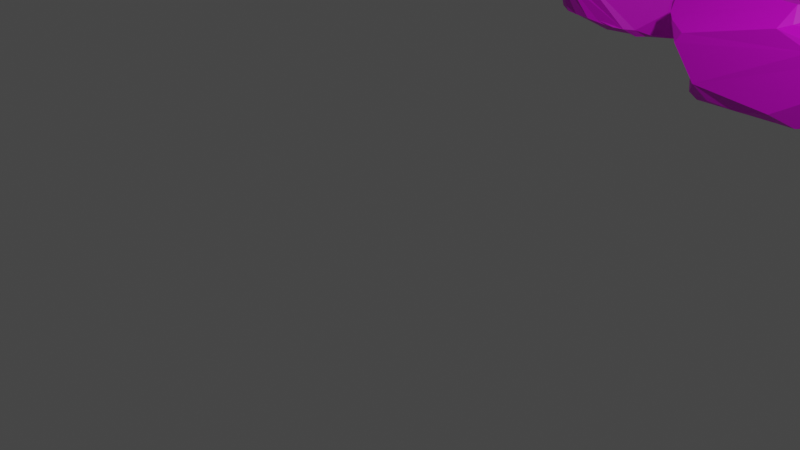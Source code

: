 # Source: stone.blend  (saved by Blender 2.80.75; exported with 4.5.12 LTS)
import bpy
from mathutils import Matrix  # noqa: F401  (used for matrix-valued properties, if any)

bpy.ops.wm.read_factory_settings(use_empty=True)
scene = bpy.context.scene
scene.name = 'Scene'

# ---- collections
col_collection = bpy.data.collections.new('Collection'); scene.collection.children.link(col_collection)

# ---- images (referenced by path relative to the original .blend; pixels are not part of the script)
import os
ASSET_DIR = os.environ.get("B2B_ASSET_DIR", "")  # directory of the original .blend (textures are referenced by path, not embedded)
HERE = os.path.dirname(os.path.abspath(__file__))  # packed textures are extracted next to this script under _unpacked/

def load_image(name, relpath, width, height, colorspace="sRGB"):
    """Load a texture the original file referenced (path relative to the .blend, or extracted next to this script)."""
    p = next((c for c in (os.path.join(HERE, relpath), os.path.join(ASSET_DIR, relpath)) if relpath and os.path.exists(c)), "")
    if p:
        img = bpy.data.images.load(p, check_existing=True)
        img.name = name
    else:  # same state as the original file: an image datablock whose file is absent (Cycles renders it pink)
        img = bpy.data.images.new(name, width, height)
        img.source = "FILE"
        img.filepath = "//" + (relpath or name)
    img.colorspace_settings.name = colorspace
    return img
img_most_textures_png = load_image('most_textures.png', 'most_textures.png', 1024, 1024, 'sRGB')

# ---- materials (node trees are filled in below, after node groups)
mat_material_001 = bpy.data.materials.new('Material.001')
mat_material_001.use_transparent_shadow = False
mat_material_002 = bpy.data.materials.new('Material.002')
mat_material_002.use_transparent_shadow = False
mat_material_003 = bpy.data.materials.new('Material.003')
mat_material_003.use_transparent_shadow = False

# ---- material node trees
mat_material_001.use_nodes = True; mat_material_001.node_tree.nodes.clear()
_N = mat_material_001.node_tree.nodes; _L = mat_material_001.node_tree.links
n0 = _N.new('ShaderNodeOutputMaterial'); n0.name = 'Material Output'; n0.location = (300, 300)
n1 = _N.new('ShaderNodeBsdfPrincipled'); n1.name = 'Principled BSDF'; n1.location = (10, 300)
n1.distribution = 'GGX'
n1.subsurface_method = 'BURLEY'
n1.inputs[3].default_value = 1.45
n1.inputs[27].default_value = (0.0, 0.0, 0.0, 1.0)
n1.inputs[28].default_value = 1.0
n2 = _N.new('ShaderNodeTexImage'); n2.name = 'Image Texture'; n2.location = (-280, 280)
n2.image = img_most_textures_png
_L.new(n1.outputs[0], n0.inputs[0])
_L.new(n2.outputs[0], n1.inputs[0])
n0.is_active_output = True
mat_material_002.use_nodes = True; mat_material_002.node_tree.nodes.clear()
_N = mat_material_002.node_tree.nodes; _L = mat_material_002.node_tree.links
n0 = _N.new('ShaderNodeOutputMaterial'); n0.name = 'Material Output'; n0.location = (300, 300)
n1 = _N.new('ShaderNodeTexImage'); n1.name = 'Image Texture'; n1.location = (-280, 280)
n1.image = img_most_textures_png
n2 = _N.new('ShaderNodeBsdfPrincipled'); n2.name = 'Principled BSDF'; n2.location = (10, 300)
n2.distribution = 'GGX'
n2.subsurface_method = 'BURLEY'
n2.inputs[3].default_value = 1.45
n2.inputs[27].default_value = (0.0, 0.0, 0.0, 1.0)
n2.inputs[28].default_value = 1.0
_L.new(n2.outputs[0], n0.inputs[0])
_L.new(n1.outputs[0], n2.inputs[0])
n0.is_active_output = True
mat_material_003.use_nodes = True; mat_material_003.node_tree.nodes.clear()
_N = mat_material_003.node_tree.nodes; _L = mat_material_003.node_tree.links
n0 = _N.new('ShaderNodeOutputMaterial'); n0.name = 'Material Output'; n0.location = (300, 300)
n1 = _N.new('ShaderNodeBsdfPrincipled'); n1.name = 'Principled BSDF'; n1.location = (10, 300)
n1.distribution = 'GGX'
n1.subsurface_method = 'BURLEY'
n1.inputs[3].default_value = 1.45
n1.inputs[27].default_value = (0.0, 0.0, 0.0, 1.0)
n1.inputs[28].default_value = 1.0
n2 = _N.new('ShaderNodeTexImage'); n2.name = 'Image Texture'; n2.location = (-280, 280)
n2.image = img_most_textures_png
_L.new(n1.outputs[0], n0.inputs[0])
_L.new(n2.outputs[0], n1.inputs[0])
n0.is_active_output = True

# ---- world
world_world = bpy.data.worlds.new('World'); scene.world = world_world
world_world.use_nodes = True; world_world.node_tree.nodes.clear()
_N = world_world.node_tree.nodes; _L = world_world.node_tree.links
n0 = _N.new('ShaderNodeOutputWorld'); n0.name = 'World Output'; n0.location = (300, 300)
n1 = _N.new('ShaderNodeBackground'); n1.name = 'Background'; n1.location = (10, 300)
n1.inputs[0].default_value = (0.05088, 0.05088, 0.05088, 1.0)
_L.new(n1.outputs[0], n0.inputs[0])
n0.is_active_output = True
world_world.color = (0.05088, 0.05088, 0.05088)
world_world.use_sun_shadow = False
world_world.sun_shadow_jitter_overblur = 0.0

# ---- cameras
cam_camera = bpy.data.cameras.new('Camera')
cam_camera.clip_end = 100.0
cam_camera.ortho_scale = 7.314

# ---- lights
light_light = bpy.data.lights.new('Light', 'POINT')
light_light.transmission_factor = 0.0
light_light.energy = 1000.0
light_light.shadow_soft_size = 0.1
light_light.shadow_maximum_resolution = 0.006
light_light.use_absolute_resolution = True

# ---- meshes
me_sphere_001 = bpy.data.meshes.new('Sphere.001')
me_sphere_001.from_pydata([(-0.03757, 1.103, 0.2836), (0.00927, 1.102, 0.2386), (0.03365, 0.2032, 0.8735), (0.1166, 0.5045, 0.7704), (0.2103, 1.078, 0.1242), (0.07344, 0.1931, 0.8623), (0.1137, 0.1708, 0.8812), (0.5637, 0.948, -0.2139), (0.4986, 0.7262, -0.6813), (0.3994, 0.6158, -0.8115), (0.7959, 0.7373, -0.2185), (0.5923, 0.6408, -0.7659), (0.4634, 0.2638, 0.7921), (0.5196, 0.1997, 0.7776), (0.7107, 0.2928, -0.7178), (1.087, 0.2106, 0.1018), (0.8688, 0.1512, -0.6705), (1.092, -0.08956, 0.4352), (1.083, -0.2944, 0.4175), (1.191, -0.2636, 0.1307), (1.079, -0.3669, -0.5439), (1.097, -0.5271, 0.295), (0.9392, -0.5092, -0.5782), (0.9959, -0.6338, 0.31), (0.4215, -0.6058, -0.7446), (0.09383, -0.7907, -0.7196), (0.08507, -1.0, 0.5353), (-0.1046, -0.8638, 0.6488), (-0.2379, -1.021, 0.3294), (-0.4246, -0.973, 0.4667), (-0.5466, -0.8898, 0.4312), (-0.3767, -0.5419, -0.7356), (0.01087, 0.003877, 0.8576), (-0.8745, -0.727, 0.3688), (-0.7785, -0.5884, -0.6066), (-1.146, -0.2485, 0.3111), (-1.278, -0.2332, -0.1661), (-1.256, -0.0983, 0.009793), (-1.236, -0.02028, -0.1863), (-0.9054, 0.6569, -0.3791), (-0.8903, 0.6441, -0.5003), (-0.6288, 0.5475, -0.6951), (-0.4959, 0.4635, -0.7727), (-0.3887, 0.6719, 0.6347), (-0.3066, 1.018, 0.3418), (-0.3371, 1.032, 0.2427), (-0.1179, 0.5746, -0.805)], [], [(32, 27, 26, 23, 21, 18, 17, 13, 12, 6), (42, 46, 9, 11, 14, 16, 20, 22, 24, 25, 31), (2, 32, 5), (5, 32, 6), (27, 29, 28, 26), (9, 8, 11), (29, 30, 33, 34, 31, 25, 28), (8, 7, 10, 11), (20, 19, 21, 22), (44, 0, 1, 45), (19, 18, 21), (35, 43, 44, 45, 39, 37), (33, 35, 36, 34), (43, 2, 5, 6, 12, 3, 0, 44), (17, 15, 10, 7, 4, 1, 0, 3, 12, 13), (17, 18, 19, 15), (15, 19, 20, 16, 14, 11, 10), (27, 32, 2, 43, 35, 33, 30, 29), (46, 41, 40, 45, 1, 4, 7, 8, 9), (39, 40, 38, 37), (36, 35, 37, 38), (25, 24, 22, 21, 23, 26, 28), (41, 46, 42), (39, 45, 40), (38, 40, 41, 42, 31, 34, 36)])
_uv = me_sphere_001.uv_layers.new(name='UVMap')
_uv.uv.foreach_set('vector', [0.01839, 0.08458, 0.01279, 0.07596, 0.01365, 0.07424, 0.01796, 0.07079, 0.01882, 0.07079, 0.01969, 0.07251, 0.02055, 0.07251, 0.02227, 0.07941, 0.02313, 0.07941, 0.02486, 0.08286, 0.03089, 0.06389, 0.02831, 0.06389, 0.02486, 0.06389, 0.024, 0.06562, 0.02227, 0.06562, 0.02141, 0.06734, 0.01969, 0.06907, 0.01882, 0.06734, 0.01624, 0.06562, 0.01451, 0.06562, 0.01106, 0.06562, 0.02658, 0.08286, 0.02615, 0.08458, 0.02572, 0.08286, 0.02572, 0.08286, 0.02529, 0.08458, 0.02486, 0.08286, 0.01279, 0.07596, 0.01193, 0.07596, 0.01279, 0.07424, 0.01365, 0.07424, 0.02486, 0.06389, 0.02486, 0.06562, 0.024, 0.06562, 0.01193, 0.07596, 0.01106, 0.07596, 0.0102, 0.07079, 0.0102, 0.06907, 0.01106, 0.06562, 0.01451, 0.06562, 0.01279, 0.07424, 0.02486, 0.06562, 0.02486, 0.06907, 0.024, 0.06907, 0.024, 0.06562, 0.01969, 0.06907, 0.01969, 0.07079, 0.01882, 0.07079, 0.01882, 0.06734, 0.02917, 0.07424, 0.02744, 0.07424, 0.02744, 0.07251, 0.02917, 0.07251, 0.01969, 0.07079, 0.01969, 0.07251, 0.01882, 0.07079, 0.007615, 0.07079, 0.03003, 0.07596, 0.02917, 0.07424, 0.02917, 0.07251, 0.03176, 0.06907, 0.006753, 0.07079, 0.0102, 0.07079, 0.007615, 0.07079, 0.007615, 0.06907, 0.0102, 0.06907, 0.03003, 0.07596, 0.02658, 0.08286, 0.02572, 0.08286, 0.02486, 0.08286, 0.02313, 0.07941, 0.02658, 0.07941, 0.02744, 0.07424, 0.02917, 0.07424, 0.02055, 0.07251, 0.02141, 0.07251, 0.024, 0.06907, 0.02486, 0.06907, 0.02658, 0.07079, 0.02744, 0.07251, 0.02744, 0.07424, 0.02658, 0.07941, 0.02313, 0.07941, 0.02227, 0.07941, 0.02055, 0.07251, 0.01969, 0.07251, 0.01969, 0.07079, 0.02141, 0.07251, 0.02141, 0.07251, 0.01969, 0.07079, 0.01969, 0.06907, 0.02141, 0.06734, 0.02227, 0.06562, 0.024, 0.06562, 0.024, 0.06907, 0.01279, 0.07596, 0.02701, 0.08458, 0.02658, 0.08286, 0.03003, 0.07596, 0.007615, 0.07079, 0.0102, 0.07079, 0.01106, 0.07596, 0.01193, 0.07596, 0.02831, 0.06389, 0.03089, 0.06562, 0.03176, 0.06734, 0.02917, 0.07251, 0.02744, 0.07251, 0.02658, 0.07079, 0.02486, 0.06907, 0.02486, 0.06562, 0.02486, 0.06389, 0.03176, 0.06907, 0.03176, 0.06734, 0.03434, 0.06907, 0.03434, 0.07079, 0.007615, 0.06907, 0.007615, 0.07079, 0.006753, 0.07079, 0.006753, 0.06907, 0.01451, 0.06562, 0.01624, 0.06562, 0.01882, 0.06734, 0.01882, 0.07079, 0.01796, 0.07079, 0.01365, 0.07424, 0.01279, 0.07424, 0.03089, 0.06562, 0.02831, 0.06389, 0.03089, 0.06389, 0.03176, 0.06907, 0.02917, 0.07251, 0.03176, 0.06734, 0.03434, 0.06907, 0.03176, 0.06734, 0.03089, 0.06562, 0.03089, 0.06389, 0.01106, 0.06562, 0.0102, 0.06907, 0.007615, 0.06907])
me_sphere_001.materials.append(mat_material_001)
me_sphere_001.use_remesh_preserve_volume = False
me_sphere_001.use_remesh_preserve_attributes = False
me_sphere_001.use_mirror_vertex_groups = False
me_sphere_001.update()
me_sphere_002 = bpy.data.meshes.new('Sphere.002')
me_sphere_002.from_pydata([(0.947, 0.9855, 0.3554), (0.8491, 1.029, 0.06884), (1.295, 0.798, 0.4833), (1.282, 0.9324, 0.1192), (1.455, 0.8931, 0.1388), (1.686, 0.7924, 0.4006), (1.193, 0.4162, -0.8171), (1.477, 0.3875, 0.7896), (1.627, 0.5038, 0.6922), (1.857, 0.6078, 0.4738), (1.874, 0.6005, -0.1299), (1.622, 0.4253, -0.5936), (1.341, 0.4071, -0.7601), (1.205, 0.3064, -0.7881), (1.079, 0.1329, -0.7822), (1.686, 0.3445, 0.6817), (1.894, 0.3397, 0.3885), (1.934, 0.3736, 0.2495), (1.958, 0.3834, -0.03676), (1.9, 0.3432, -0.4953), (1.328, 0.205, -0.7059), (1.077, 0.06942, -0.7432), (1.877, 0.1311, 0.6101), (1.967, 0.1725, -0.5683), (1.856, 0.1692, -0.6139), (1.928, -0.01337, -0.5992), (1.899, -0.1796, -0.6132), (1.866, -0.369, -0.6297), (1.498, -0.3215, 0.743), (1.748, -0.4409, 0.5968), (1.734, -0.5783, 0.5012), (1.781, -0.4914, -0.6533), (1.638, -0.7073, 0.4797), (1.664, -0.794, 0.3535), (1.67, -0.8387, -0.09646), (1.613, -0.8009, -0.3444), (1.678, -0.6309, -0.4999), (1.57, -0.9132, 0.1899), (1.401, -0.8158, -0.3462), (1.246, -0.6411, -0.7842), (1.288, -0.951, 0.4625), (1.421, -0.9522, 0.3255), (1.199, -0.8078, -0.4352), (1.019, -0.649, 0.7744), (1.08, -0.8029, 0.5637), (0.968, -0.9859, 0.5299), (0.9232, -0.7761, -0.6435), (0.9327, -0.5187, -0.8297), (0.422, -0.6491, -0.7742), (-0.3702, -0.9214, 0.1717), (-0.4789, -0.907, 0.01777), (-0.1743, -0.8406, -0.4951), (-0.009553, -0.7029, -0.72), (-0.6765, -0.7071, 0.2464), (-0.6807, -0.7101, 0.215), (-0.371, -0.5738, -0.7168), (-0.2522, -0.5509, -0.809), (-0.7998, -0.5707, 0.2988), (-0.81, -0.5478, 0.2623), (-0.3092, -0.2393, 0.7224), (-0.9389, -0.2152, 0.5224), (-0.9854, -0.2665, 0.3297), (-1.01, 0.08211, 0.5227), (-1.049, -0.1295, 0.2962), (-0.05168, 0.07741, 0.825), (-0.9462, 0.1951, 0.5617), (-1.147, 0.01655, 0.39), (-1.037, 0.1591, -0.2066), (-1.022, 0.1849, -0.2884), (-0.8189, 0.1134, -0.664), (-0.02565, 0.1889, 0.818), (-0.8025, 0.3093, 0.6738), (-1.079, 0.1835, -0.07549), (-1.007, 0.2468, -0.3819), (-0.9521, 0.3086, -0.4453), (-0.8562, 0.2823, -0.6552), (-0.4862, 0.3386, 0.7966), (-0.6183, 0.4746, 0.6076), (-0.7952, 0.3153, -0.6904), (-0.3401, 0.6384, 0.7097), (-0.4171, 0.6203, 0.6169), (-0.01436, 0.5813, 0.7806), (-0.2073, 0.8481, 0.5543), (-0.3167, 0.8382, 0.2907), (-0.3246, 0.8101, 0.1467), (-0.2225, 0.6846, -0.6665), (0.328, 0.5387, 0.7789), (0.1424, 0.9764, 0.1436), (0.3117, 0.6598, -0.7256), (0.6247, 0.5614, 0.7618), (0.5451, 0.6651, 0.7421), (0.5032, 1.062, 0.1709), (0.4646, 1.12, 0.05028), (0.4444, 1.114, 0.001734), (0.5876, 0.645, -0.7409), (0.7357, 0.5933, -0.7537)], [(39, 42)], [(20, 11, 19, 23, 24), (31, 34, 35, 36), (6, 12, 13), (13, 12, 11, 20, 21, 14), (7, 89, 86, 81, 79, 76, 70, 64, 59, 43, 28), (74, 84, 87, 92, 93, 85, 78, 75), (89, 7, 8, 9, 5, 2, 0, 90), (10, 9, 17, 18), (10, 18, 19), (16, 15, 22), (59, 60, 57, 58, 53, 49, 45, 44, 43), (3, 2, 5, 4), (19, 18, 23), (32, 40, 41, 37, 33), (24, 23, 25), (3, 4, 10, 19, 11, 12, 6, 95, 94, 93, 92), (57, 60, 61), (29, 44, 45, 40, 32, 30), (88, 85, 93, 94), (30, 33, 34, 31, 27, 26, 25, 23, 18, 17, 16, 22, 29), (87, 83, 82, 81, 86, 90, 0, 1, 91), (30, 32, 33), (34, 33, 37), (36, 35, 38), (5, 9, 10, 4), (39, 46, 47), (28, 43, 44, 29), (36, 38, 39, 31), (7, 28, 29, 22, 15, 8), (46, 48, 47), (50, 49, 53, 54), (52, 51, 55), (52, 55, 56, 48), (50, 41, 40, 45, 49), (54, 53, 58), (9, 8, 15, 16, 17), (55, 69, 56), (14, 21, 20, 24, 25, 26, 27, 31, 39, 47, 48, 56, 69, 75, 78, 88, 95, 6, 13), (61, 60, 62), (61, 62, 63), (63, 62, 65, 66), (69, 68, 73, 74, 75), (67, 66, 72), (68, 67, 72, 73), (83, 84, 74, 73, 72, 66, 65, 71, 77, 80, 82), (71, 76, 77), (78, 85, 88), (77, 76, 79, 80), (80, 79, 81, 82), (55, 51, 50, 54, 58, 57, 61, 63, 66, 67, 68, 69), (92, 91, 1, 0, 2, 3), (84, 83, 87), (88, 94, 95), (70, 76, 71, 65, 62, 60, 59, 64), (87, 91, 92), (86, 89, 90), (50, 51, 52, 48, 46, 39, 38, 35, 34, 37, 41)])
_uv = me_sphere_002.uv_layers.new(name='UVMap')
_uv.uv.foreach_set('vector', [0.03553, 0.01537, 0.03705, 0.02143, 0.03553, 0.0275, 0.03402, 0.0275, 0.03402, 0.02447, 0.02795, 0.02447, 0.02643, 0.03053, 0.02643, 0.0275, 0.02643, 0.02447, 0.03857, 0.01233, 0.03705, 0.01537, 0.03705, 0.01233, 0.03705, 0.01233, 0.03705, 0.01537, 0.03705, 0.02143, 0.03553, 0.01537, 0.03553, 0.009298, 0.03705, 0.009298, 0.03705, 0.04267, 0.04615, 0.04267, 0.04767, 0.04267, 0.04919, 0.04267, 0.0507, 0.04267, 0.05222, 0.04267, 0.05374, 0.0457, 0.05525, 0.0457, 0.01126, 0.04267, 0.02188, 0.04267, 0.02795, 0.04267, 0.05374, 0.02447, 0.04919, 0.03357, 0.04767, 0.03053, 0.04615, 0.0275, 0.04615, 0.02447, 0.04919, 0.02143, 0.05222, 0.02143, 0.05374, 0.02143, 0.04615, 0.04267, 0.03705, 0.04267, 0.03705, 0.03963, 0.03705, 0.03357, 0.03857, 0.03357, 0.0416, 0.03963, 0.04463, 0.03963, 0.04615, 0.03963, 0.03705, 0.03053, 0.03705, 0.03357, 0.03553, 0.03357, 0.03553, 0.03053, 0.03705, 0.03053, 0.03553, 0.03053, 0.03553, 0.0275, 0.03553, 0.0366, 0.03553, 0.03963, 0.03402, 0.03963, 0.01126, 0.04267, 0.009748, 0.03963, 0.01278, 0.0366, 0.01278, 0.03357, 0.0143, 0.03357, 0.01582, 0.03357, 0.02037, 0.0366, 0.02188, 0.03963, 0.02188, 0.04267, 0.0416, 0.03357, 0.0416, 0.03963, 0.03857, 0.03357, 0.04008, 0.03357, 0.03553, 0.0275, 0.03553, 0.03053, 0.03402, 0.0275, 0.02643, 0.0366, 0.0234, 0.0366, 0.0234, 0.03357, 0.02492, 0.03357, 0.02643, 0.03357, 0.03402, 0.02447, 0.03402, 0.0275, 0.0325, 0.02447, 0.0416, 0.03357, 0.04008, 0.03357, 0.03705, 0.03053, 0.03553, 0.0275, 0.03705, 0.02143, 0.03705, 0.01537, 0.03857, 0.01233, 0.04615, 0.01537, 0.04615, 0.0184, 0.04615, 0.02447, 0.04615, 0.0275, 0.01278, 0.0366, 0.009748, 0.03963, 0.009748, 0.0366, 0.02795, 0.03963, 0.02188, 0.03963, 0.02037, 0.0366, 0.0234, 0.0366, 0.02643, 0.0366, 0.02795, 0.0366, 0.04767, 0.0184, 0.04919, 0.02143, 0.04615, 0.02447, 0.04615, 0.0184, 0.02795, 0.0366, 0.02643, 0.03357, 0.02643, 0.03053, 0.02795, 0.02447, 0.02947, 0.02447, 0.03098, 0.02447, 0.0325, 0.02447, 0.03402, 0.0275, 0.03553, 0.03053, 0.03553, 0.03357, 0.03553, 0.0366, 0.03402, 0.03963, 0.02795, 0.03963, 0.04767, 0.03357, 0.04919, 0.0366, 0.04919, 0.03963, 0.04919, 0.04267, 0.04767, 0.04267, 0.04615, 0.03963, 0.04463, 0.03963, 0.04463, 0.0366, 0.04615, 0.03357, 0.02795, 0.0366, 0.02643, 0.0366, 0.02643, 0.03357, 0.02643, 0.03053, 0.02643, 0.03357, 0.02492, 0.03357, 0.02643, 0.02447, 0.02643, 0.0275, 0.02492, 0.02447, 0.03857, 0.03357, 0.03705, 0.03357, 0.03705, 0.03053, 0.04008, 0.03357, 0.02188, 0.0184, 0.02037, 0.0184, 0.02037, 0.01537, 0.02795, 0.04267, 0.02188, 0.04267, 0.02188, 0.03963, 0.02795, 0.03963, 0.02643, 0.02447, 0.02492, 0.02447, 0.02492, 0.02143, 0.02795, 0.02447, 0.03705, 0.04267, 0.02795, 0.04267, 0.02795, 0.03963, 0.03402, 0.03963, 0.03553, 0.03963, 0.03705, 0.03963, 0.02037, 0.0184, 0.01733, 0.0184, 0.02037, 0.01537, 0.01582, 0.03053, 0.01582, 0.03357, 0.0143, 0.03357, 0.0143, 0.03053, 0.01582, 0.02143, 0.01582, 0.02447, 0.0143, 0.02143, 0.01582, 0.02143, 0.0143, 0.02143, 0.0143, 0.0184, 0.01733, 0.0184, 0.01582, 0.03053, 0.0234, 0.03357, 0.0234, 0.0366, 0.02037, 0.0366, 0.01582, 0.03357, 0.0143, 0.03053, 0.0143, 0.03357, 0.01278, 0.03357, 0.03705, 0.03357, 0.03705, 0.03963, 0.03553, 0.03963, 0.03553, 0.0366, 0.03553, 0.03357, 0.0143, 0.02143, 0.05525, 0.02143, 0.0143, 0.0184, 0.03705, 0.009298, 0.03553, 0.009298, 0.03553, 0.01537, 0.03402, 0.02447, 0.0325, 0.02447, 0.03098, 0.02447, 0.02947, 0.02447, 0.02795, 0.02447, 0.02188, 0.0184, 0.02037, 0.01537, 0.01733, 0.0184, 0.0143, 0.0184, 0.05525, 0.02143, 0.05374, 0.02143, 0.05222, 0.02143, 0.04767, 0.0184, 0.04615, 0.01537, 0.03857, 0.01233, 0.03705, 0.01233, 0.009748, 0.0366, 0.009748, 0.03963, 0.008231, 0.0366, 0.009748, 0.0366, 0.008231, 0.0366, 0.008231, 0.03357, 0.05677, 0.03357, 0.05677, 0.0366, 0.05525, 0.0366, 0.05525, 0.03357, 0.05525, 0.02143, 0.05525, 0.0275, 0.05374, 0.0275, 0.05374, 0.02447, 0.05374, 0.02143, 0.05525, 0.03053, 0.05525, 0.03357, 0.05374, 0.03053, 0.05525, 0.0275, 0.05525, 0.03053, 0.05374, 0.03053, 0.05374, 0.0275, 0.04919, 0.0366, 0.04919, 0.03357, 0.05374, 0.02447, 0.05374, 0.0275, 0.05374, 0.03053, 0.05525, 0.03357, 0.05525, 0.0366, 0.05374, 0.03963, 0.05222, 0.03963, 0.0507, 0.03963, 0.04919, 0.03963, 0.05374, 0.03963, 0.05222, 0.04267, 0.05222, 0.03963, 0.05222, 0.02143, 0.04919, 0.02143, 0.04767, 0.0184, 0.05222, 0.03963, 0.05222, 0.04267, 0.0507, 0.04267, 0.0507, 0.03963, 0.0507, 0.03963, 0.0507, 0.04267, 0.04919, 0.04267, 0.04919, 0.03963, 0.0143, 0.02143, 0.01582, 0.02447, 0.01582, 0.03053, 0.0143, 0.03053, 0.01278, 0.03357, 0.01278, 0.0366, 0.009748, 0.0366, 0.05677, 0.03357, 0.05525, 0.03357, 0.05525, 0.03053, 0.05525, 0.0275, 0.05525, 0.02143, 0.04615, 0.03053, 0.04615, 0.03357, 0.04463, 0.0366, 0.04463, 0.03963, 0.0416, 0.03963, 0.0416, 0.03357, 0.04919, 0.03357, 0.04919, 0.0366, 0.04767, 0.03357, 0.04767, 0.0184, 0.04615, 0.0184, 0.04615, 0.01537, 0.05374, 0.0457, 0.05222, 0.04267, 0.05374, 0.03963, 0.05525, 0.0366, 0.05677, 0.0366, 0.009748, 0.03963, 0.01126, 0.04267, 0.05525, 0.0457, 0.04767, 0.03357, 0.04615, 0.03357, 0.04615, 0.03053, 0.04767, 0.04267, 0.04615, 0.04267, 0.04615, 0.03963, 0.01582, 0.03053, 0.01582, 0.02447, 0.01582, 0.02143, 0.01733, 0.0184, 0.02037, 0.0184, 0.02492, 0.02143, 0.02492, 0.02447, 0.02643, 0.0275, 0.02643, 0.03053, 0.02492, 0.03357, 0.0234, 0.03357])
me_sphere_002.materials.append(mat_material_002)
me_sphere_002.use_remesh_preserve_volume = False
me_sphere_002.use_remesh_preserve_attributes = False
me_sphere_002.use_mirror_vertex_groups = False
me_sphere_002.update()
me_sphere_003 = bpy.data.meshes.new('Sphere.003')
me_sphere_003.from_pydata([(0.06713, 1.032, 1.68), (-0.04581, 1.075, 1.615), (-0.02183, 1.101, -0.9142), (0.2241, 1.026, 1.685), (0.1109, 0.5664, -2.424), (0.3206, 0.635, 1.842), (0.3791, 0.7826, 1.805), (0.3782, 0.9746, 1.694), (0.2403, 0.5333, -2.308), (0.4642, 0.7561, 1.837), (0.5168, 0.8598, 1.703), (0.3206, 0.5161, -2.239), (0.5845, 0.632, 1.836), (0.6774, 0.6768, 1.785), (0.4315, 0.4245, -2.193), (0.8209, 0.5411, 1.809), (0.9074, 0.637, 1.403), (0.5673, 0.2627, -2.172), (0.9582, 0.4451, 1.824), (1.034, 0.4651, 1.347), (1.049, 0.2008, -0.7957), (0.5832, 0.1628, -2.118), (0.8681, 0.2492, 1.832), (1.002, 0.3003, 1.787), (1.092, 0.1306, 1.556), (1.253, 0.09754, 0.762), (1.053, 0.1345, -0.8048), (0.5639, 0.05753, -2.157), (0.8644, 0.05944, 1.82), (0.9953, 0.07858, 1.724), (1.068, -0.03274, 1.516), (1.149, -0.01388, 0.9563), (1.019, 0.02849, -0.8379), (0.5379, -0.07543, -2.24), (0.816, -0.08067, 1.82), (0.8865, -0.1293, 1.706), (0.9605, -0.1415, 1.483), (0.984, -0.09205, -0.8847), (0.4875, -0.2235, -2.332), (0.5191, -0.1897, 1.877), (0.7546, -0.239, 1.823), (0.8143, -0.2912, 1.694), (0.4121, -0.3434, -2.342), (0.5915, -0.325, 1.853), (0.7031, -0.4387, 1.744), (0.349, -0.4917, -2.314), (0.2966, -0.591, -2.3), (0.4085, -0.5482, 1.878), (0.5227, -0.7016, 1.764), (0.5168, -0.7328, 1.712), (0.2347, -0.6583, -2.326), (0.2897, -0.6271, 1.89), (0.3999, -0.8472, 1.735), (0.2224, -0.7131, -2.356), (0.2201, -0.8909, 1.752), (0.3175, -0.9656, 1.537), (0.4249, -1.113, 0.7506), (0.4799, -1.035, -1.199), (0.003284, -0.9174, -2.246), (0.01655, -0.716, 1.923), (0.05638, -0.9455, 1.779), (0.1701, -1.036, 1.574), (0.3385, -1.223, 0.6573), (-0.1814, -0.9979, -2.179), (-0.1448, -0.7116, 1.939), (-0.2446, -0.9822, -2.092), (-0.3059, -0.6788, 1.952), (-0.3566, -0.826, 1.928), (-0.3872, -0.9275, 1.889), (-0.5799, -1.046, 1.429), (-0.3075, -0.9538, -2.071), (-0.5403, -0.7423, 1.963), (-0.7088, -0.8436, 1.649), (-0.7246, -0.9058, 1.44), (-0.9004, -1.044, -0.1606), (-0.4323, -0.8841, -1.981), (-0.7021, -0.6405, 1.97), (-0.8142, -0.6993, 1.616), (-1.018, -0.9746, -0.1856), (-0.5096, -0.7947, -1.986), (-0.6904, -0.4325, 1.97), (-0.8027, -0.4959, 1.932), (-1.159, -0.741, -0.1873), (-0.6287, -0.658, -1.93), (-1.29, -0.4965, -0.165), (-0.8115, -0.3962, -1.746), (-0.7942, -0.1812, 1.964), (-0.9536, -0.2031, 1.891), (-1.107, -0.26, 1.571), (-1.422, -0.2774, -0.1633), (-0.9156, -0.2419, -1.763), (-0.9526, -0.02506, 1.885), (-1.196, -0.1164, 1.593), (-0.9767, -0.02032, -1.968), (-0.7738, 0.04975, 1.943), (-0.9578, 0.1208, 1.881), (-1.141, 0.173, 1.826), (-1.372, 0.1447, 1.446), (-1.411, 0.06375, 0.9575), (-1.014, 0.1015, -2.046), (-0.7001, 0.1574, 1.93), (-1.196, 0.4142, 1.493), (-1.448, 0.1502, 0.7253), (-0.9697, 0.1667, -2.163), (-0.7767, 0.3633, 1.879), (-1.024, 0.4723, 1.795), (-1.145, 0.5469, 1.493), (-1.206, 0.6177, 1.195), (-0.7785, 0.3919, -2.288), (-0.9437, 0.795, 1.612), (-1.043, 0.834, 1.126), (-0.6428, 0.5374, -2.326), (-0.701, 0.977, 1.62), (-0.9088, 1.024, 1.056), (-0.5197, 0.6076, -2.242), (-0.4701, 1.059, 1.617), (-0.7179, 1.239, 1.032), (-0.2623, 0.5235, -2.501), (-0.06099, 0.7891, 1.827), (-0.1132, 1.023, 1.69), (-0.1935, 1.123, 1.609), (-0.4849, 1.291, 1.085), (-0.6119, 1.087, -0.8906), (-0.1384, 0.5569, -2.495), (-0.008238, 0.5902, -2.435), (-0.03841, 0.2786, -2.709), (0.1109, 0.5664, -2.424), (0.1224, 0.4877, -2.586), (0.08494, 0.3876, -2.652), (0.2403, 0.5333, -2.308), (0.1742, 0.4572, -2.551), (0.1779, 0.3932, -2.642), (0.1153, 0.3009, -2.693), (0.3206, 0.5161, -2.239), (0.2322, 0.3307, -2.62), (0.2067, 0.2867, -2.684), (0.1017, 0.1165, -2.712), (0.4315, 0.4245, -2.193), (0.3427, 0.257, -2.574), (0.1303, 0.07609, -2.703), (0.03736, -0.04635, -2.714), (0.5673, 0.2627, -2.172), (0.5832, 0.1628, -2.118), (0.5078, 0.0987, -2.366), (0.4165, 0.06101, -2.521), (0.5639, 0.05753, -2.157), (0.4209, -0.03333, -2.513), (0.5379, -0.07543, -2.24), (0.3926, -0.1468, -2.514), (0.05607, -0.1571, -2.686), (0.4875, -0.2235, -2.332), (0.4004, -0.2494, -2.457), (0.3436, -0.2419, -2.512), (0.04571, -0.1833, -2.678), (0.4121, -0.3434, -2.342), (0.3398, -0.349, -2.463), (0.3027, -0.3277, -2.517), (0.349, -0.4917, -2.314), (0.2799, -0.4587, -2.461), (0.2582, -0.4323, -2.513), (0.2966, -0.591, -2.3), (0.2779, -0.5377, -2.463), (0.2094, -0.5063, -2.519), (0.2347, -0.6583, -2.326), (0.2105, -0.6071, -2.468), (0.1553, -0.541, -2.533), (-0.09135, -0.1389, -2.73), (0.2224, -0.7131, -2.356), (0.1369, -0.6536, -2.502), (0.09804, -0.6125, -2.556), (0.003284, -0.9174, -2.246), (0.04614, -0.6908, -2.524), (0.01301, -0.644, -2.578), (-0.1814, -0.9979, -2.179), (-0.113, -0.8002, -2.477), (-0.08393, -0.6602, -2.604), (-0.2446, -0.9822, -2.092), (-0.213, -0.8201, -2.457), (-0.188, -0.655, -2.627), (-0.3075, -0.9538, -2.071), (-0.2969, -0.7715, -2.403), (-0.2857, -0.6488, -2.594), (-0.2594, -0.515, -2.686), (-0.4323, -0.8841, -1.981), (-0.3165, -0.5679, -2.603), (-0.3258, -0.4667, -2.648), (-0.2659, -0.3719, -2.715), (-0.5096, -0.7947, -1.986), (-0.6287, -0.658, -1.93), (-0.4269, -0.3954, -2.644), (-0.3452, -0.2938, -2.748), (-0.2147, -0.2097, -2.748), (-0.8115, -0.3962, -1.746), (-0.5013, -0.2645, -2.679), (-0.4537, -0.2665, -2.721), (-0.3684, -0.2519, -2.748), (-0.2227, -0.186, -2.76), (-0.9156, -0.2419, -1.763), (-0.567, -0.1668, -2.696), (-0.4612, -0.2155, -2.739), (-0.2235, -0.1699, -2.753), (-0.9767, -0.02032, -1.968), (-0.5747, -0.09329, -2.717), (-0.4963, -0.1466, -2.747), (-0.221, -0.1471, -2.761), (-1.014, 0.1015, -2.046), (-0.788, 0.05021, -2.459), (-0.5848, -0.03386, -2.725), (-0.2139, -0.1221, -2.756), (-0.9697, 0.1667, -2.163), (-0.7832, 0.103, -2.512), (-0.5589, 0.06235, -2.714), (-0.7785, 0.3919, -2.288), (-0.6723, 0.2546, -2.588), (-0.5013, 0.1656, -2.708), (-0.6428, 0.5374, -2.326), (-0.5498, 0.3856, -2.597), (-0.4178, 0.2393, -2.706), (-0.5197, 0.6076, -2.242), (-0.2623, 0.5235, -2.501), (-0.1241, -0.009365, -2.744), (-0.1384, 0.5569, -2.495), (-0.008238, 0.5902, -2.435), (-0.2328, 1.289, 0.9333), (-0.3852, 1.433, -0.02012), (-0.008258, 1.175, -0.5646), (0.3502, 0.9749, -0.04758), (0.956, 0.4618, 0.4739), (0.8062, 0.5778, 0.1002), (0.9534, 0.3923, 0.1104), (0.9773, 0.4075, -0.3646), (1.249, 0.01924, 0.4232), (1.194, 0.1109, 0.1117), (1.1, 0.2532, -0.3993), (1.281, -0.1178, 0.001408), (1.146, 0.03373, -0.539), (1.057, -0.5158, 0.01518), (0.9087, -0.9038, -0.05916), (0.7998, -0.9859, -0.4896), (0.6461, -1.018, 0.4838), (0.8005, -1.111, -0.1315), (0.7345, -1.09, -0.5207), (0.5436, -1.124, 0.4995), (0.6149, -1.16, -0.05692), (0.678, -1.132, -0.5392), (0.4602, -1.199, 0.3715), (-0.5025, -1.2, 0.3658), (-0.6727, -1.114, 0.7896), (-0.7129, -1.195, 0.5034), (-0.7411, -1.17, 0.2428), (-0.8138, -1.016, 0.8073), (-0.8709, -1.096, 0.4933), (-0.8877, -1.068, 0.1745), (-1.472, -0.2007, 0.21), (-1.425, -0.05026, 0.7843), (-1.489, -0.009442, 0.5086), (-1.495, -0.04867, 0.2333), (-1.453, 0.0673, 0.6886), (-1.485, 0.06196, 0.436), (-1.489, 0.01176, 0.1011), (-1.461, 0.1177, 0.4535), (-0.7653, 1.229, 0.8885), (-0.6263, 1.342, 0.9196), (-0.6112, 1.306, -0.02088), (-0.618, 1.195, -0.4796), (-0.2127, -1.02, -1.921), (-0.3266, -1.043, -1.375), (-1.257, 0.02241, -1.108), (-1.129, 0.207, -1.771), (-1.102, 0.2688, -1.825), (-0.6592, 0.7859, -1.61), (-0.3774, 0.8467, -1.837), (-0.2322, 0.8837, -1.868), (-0.06544, 0.8709, -1.848), (0.1237, 0.8803, -1.185), (0.9342, 0.1888, -1.024), (0.8475, -0.1429, -1.153), (0.593, -0.8161, -1.372), (0.3973, -0.9769, -1.424), (-0.2145, -1.071, -1.634), (-0.4761, -1.07, -1.001), (-1.376, -0.2296, -0.633), (-1.416, -0.08781, -0.6705), (-0.5962, 0.9202, -1.372), (-0.2984, 1.011, -1.408), (-0.08653, 0.9468, -1.303), (0.07667, 0.7205, -2.147), (0.2393, 0.6655, -1.949), (0.6083, -0.2273, -2.036), (0.2619, -0.8102, -2.06), (-0.1975, -1.032, -2.032), (-0.2708, -1.01, -1.903), (-0.3402, -1.008, -1.839), (-1.12, 0.1265, -1.786), (-1.056, 0.1958, -1.976), (-1.032, 0.2346, -2.058), (-0.5809, 0.7115, -1.973), (-0.1365, 0.7441, -2.184), (-0.03976, 0.739, -2.166), (0.1042, 0.5128, -2.529), (0.4095, 0.3469, -2.414), (0.5146, 0.2258, -2.323), (0.5546, 0.1095, -2.263), (0.3119, -0.4731, -2.422), (0.2585, -0.5591, -2.422), (0.2547, -0.6334, -2.386), (0.1816, -0.683, -2.419), (-0.1666, -0.9106, -2.338), (-0.2294, -0.9152, -2.274), (-0.2874, -0.8802, -2.258), (-0.4576, -0.7071, -2.293), (-0.5305, -0.6128, -2.311), (-0.6466, -0.4335, -2.341), (-0.8093, -0.1325, -2.337), (-0.8591, -0.04208, -2.263), (-0.8848, 0.07841, -2.335), (-0.8702, 0.1302, -2.405), (-0.7346, 0.3124, -2.51), (-0.5833, 0.4616, -2.517), (-0.4512, 0.4796, -2.553), (-0.2657, 0.4602, -2.589), (-0.01403, 0.5381, -2.536)], [], [(1, 0, 3), (221, 222, 321, 320, 219), (100, 5, 6, 118, 104), (285, 2, 274), (145, 147, 302, 142), (6, 5, 9), (7, 6, 9, 10), (10, 9, 12, 13), (271, 272, 297, 123, 117, 114, 296), (13, 12, 15), (16, 15, 18, 19), (249, 74, 280, 246, 248), (244, 243, 245, 62, 246, 280, 279, 57), (18, 22, 23), (19, 18, 23, 24), (19, 24, 25), (301, 302, 143, 144, 138, 300), (24, 23, 29, 30), (25, 24, 30, 31), (23, 22, 28, 29), (29, 28, 34, 35), (30, 29, 35, 36), (31, 30, 36), (125, 220, 208, 204, 203, 207, 211, 214, 217), (274, 2, 225, 226, 228, 230, 20, 275, 17, 14, 11, 287), (35, 34, 40, 41), (40, 43, 44), (41, 40, 44), (100, 104, 105, 96, 95, 94), (147, 150, 151, 148, 146, 143, 302), (235, 234, 236), (220, 136, 139, 140, 166, 208), (81, 87, 88, 77, 76), (52, 54, 55), (242, 56, 245), (49, 48, 47, 51, 59, 52), (278, 57, 279), (247, 69, 73, 250), (55, 54, 60, 61), (56, 55, 61, 62), (245, 56, 62), (64, 66, 67), (276, 288, 38, 33, 27, 21, 17, 275), (69, 68, 72, 73), (67, 66, 71), (68, 67, 71, 72), (72, 71, 76, 77), (290, 265, 266, 292, 291), (76, 80, 81), (3, 7, 223, 262, 121, 120, 1), (104, 118, 119, 120, 115, 112, 109, 105), (88, 87, 91, 92), (78, 82, 83, 79, 75), (254, 98, 257), (267, 282, 256, 259, 268), (92, 91, 95, 96), (92, 96, 97), (250, 73, 72, 77, 88, 92, 97, 98, 254, 255, 253, 89, 84, 82, 78, 252, 251), (49, 239, 240, 237, 236, 234, 231, 25, 31, 36, 35, 41, 44, 48), (98, 97, 101, 102), (257, 98, 102, 260), (193, 198, 199, 194, 189), (260, 102, 107), (45, 46, 160, 157), (102, 101, 106, 107), (99, 103, 209, 205), (38, 42, 154, 150), (295, 269, 270, 296, 111, 108), (4, 8, 129, 126), (106, 105, 109), (79, 83, 188, 187), (107, 106, 109, 110), (46, 50, 163, 160), (90, 93, 201, 197), (65, 70, 179, 176), (27, 33, 147, 145), (111, 114, 218, 215), (103, 108, 212, 209), (70, 75, 183, 179), (58, 63, 173, 170), (110, 109, 112, 113), (14, 17, 141, 137), (83, 85, 192, 188), (42, 45, 157, 154), (113, 112, 115, 116), (114, 117, 219, 218), (113, 116, 261), (278, 279, 265, 290, 63, 58), (123, 124, 222, 221), (50, 53, 167, 163), (17, 21, 142, 141), (8, 11, 133, 129), (93, 99, 205, 201), (124, 4, 126, 222), (63, 65, 176, 173), (108, 111, 215, 212), (116, 115, 120, 121), (33, 38, 150, 147), (261, 116, 121, 262), (283, 122, 284), (120, 119, 0, 1), (75, 79, 187, 183), (117, 123, 221, 219), (168, 306, 167, 170, 173, 307, 174, 171), (11, 14, 137, 133), (21, 27, 145, 142), (85, 90, 197, 192), (53, 58, 170, 167), (321, 222, 126, 299), (110, 113, 261, 262, 263, 264, 122, 283, 270, 269, 268, 259, 258, 257, 260, 107), (277, 289, 53, 50, 46, 45, 42, 38, 288), (309, 310, 180, 177, 308), (128, 127, 130, 131), (132, 131, 134, 135), (135, 134, 138), (300, 137, 141, 301), (312, 313, 198, 193), (140, 149, 166), (301, 141, 142, 302), (7, 10, 16, 227, 223), (144, 143, 146), (293, 99, 93, 90, 85, 83, 82, 84, 281, 282, 267), (148, 151, 152), (166, 149, 153), (151, 150, 154, 157, 160, 304, 303, 155), (152, 151, 155, 156), (244, 57, 278, 289, 277, 238, 241), (159, 158, 161, 162), (159, 162, 165, 169, 172, 153, 149, 140, 139, 148, 152, 156), (314, 206, 207, 202, 198, 313), (304, 160, 163, 305), (162, 161, 164, 165), (305, 163, 167, 306), (165, 164, 168, 169), (155, 303, 158, 159, 156), (169, 168, 171, 172), (172, 171, 174, 175), (175, 174, 177, 178), (178, 177, 180, 181), (178, 181, 182), (61, 60, 68, 69, 247, 248, 246, 62), (74, 78, 75, 70, 292, 266, 280), (182, 185, 186), (34, 28, 22, 39, 51, 47, 43, 40), (182, 181, 184, 185), (190, 186, 185, 184, 189, 194, 195), (310, 187, 188, 311), (96, 105, 106, 101, 97), (191, 190, 195, 196), (166, 191, 196), (166, 196, 200), (227, 228, 226, 224, 223), (196, 195, 200), (199, 198, 202, 203), (166, 200, 204), (166, 204, 208), (203, 202, 207), (315, 205, 209, 316), (207, 206, 210, 211), (316, 209, 212, 317), (211, 210, 213, 214), (317, 212, 215, 318), (214, 213, 216, 217), (318, 215, 218, 319), (176, 179, 309, 308, 307, 173), (314, 315, 316, 210, 206), (86, 94, 95, 91, 87), (319, 218, 219, 320), (264, 263, 224, 225), (263, 262, 223, 224), (200, 195, 194, 199, 203, 204), (125, 132, 135, 136, 220), (256, 255, 258, 259), (255, 254, 257, 258), (253, 255, 256), (119, 118, 6, 7, 3, 0), (32, 37, 276, 275, 20, 26), (74, 252, 78), (249, 252, 74), (249, 248, 251, 252), (248, 247, 250, 251), (228, 227, 16, 19, 25, 231, 232, 229), (225, 224, 226), (243, 242, 245), (241, 240, 243, 244), (240, 239, 242, 243), (238, 237, 240, 241), (26, 233, 235, 32), (20, 230, 233, 26), (230, 229, 232, 233), (228, 229, 230), (80, 86, 87, 81), (22, 18, 15, 12, 9, 5, 100, 94, 86, 80, 76, 71, 66, 64, 59, 51, 39), (232, 231, 234, 235, 233), (297, 272, 273, 298), (296, 270, 271), (294, 268, 269, 295), (293, 267, 268, 294), (146, 148, 139, 136, 135, 138, 144), (310, 311, 312, 193, 189, 184, 181, 180), (43, 47, 48, 44), (201, 205, 315, 314, 313, 312, 311, 188, 192, 197), (272, 284, 285, 273), (271, 283, 284, 272), (270, 283, 271), (276, 37, 32, 235, 236, 237, 238, 277, 288), (89, 253, 256, 282, 281), (265, 279, 280, 266), (60, 54, 52, 59, 64, 67, 68), (273, 285, 274, 287, 286, 298), (53, 289, 278, 58), (320, 128, 131, 132, 125, 217, 216, 318, 319), (124, 298, 286, 4), (4, 286, 287, 8), (8, 287, 11), (300, 138, 134, 131, 130), (49, 52, 55, 56, 242, 239), (63, 290, 291, 65), (65, 291, 292, 70), (182, 186, 190, 191, 166, 153, 172, 175, 178), (99, 293, 294, 103), (103, 294, 295, 108), (111, 296, 114), (183, 187, 310, 309, 179), (123, 297, 298, 124), (213, 317, 318, 216), (210, 316, 317, 213), (122, 264, 225, 2, 285, 284), (174, 307, 308, 177), (164, 305, 306, 168), (161, 304, 305, 164), (158, 303, 304, 161), (84, 89, 281), (13, 15, 16, 10), (127, 299, 126, 129, 133, 137, 300, 130), (320, 321, 299, 127, 128)])
_uv = me_sphere_003.uv_layers.new(name='UVMap')
_uv.uv.foreach_set('vector', [0.04464, 0.04254, 0.04464, 0.04062, 0.0456, 0.04062, 0.04369, 0.04828, 0.04464, 0.04828, 0.04464, 0.04924, 0.04273, 0.04924, 0.04273, 0.04828, 0.0389, 0.03679, 0.04656, 0.03679, 0.04656, 0.03871, 0.04369, 0.03871, 0.03986, 0.03871, 0.04464, 0.04684, 0.04464, 0.04636, 0.0456, 0.04684, 0.05134, 0.04828, 0.0523, 0.04828, 0.05039, 0.04924, 0.05039, 0.04828, 0.04656, 0.03871, 0.04656, 0.03679, 0.04751, 0.03871, 0.04656, 0.04062, 0.04656, 0.03871, 0.04751, 0.03871, 0.04751, 0.04062, 0.04751, 0.04062, 0.04751, 0.03871, 0.04847, 0.03871, 0.04847, 0.04062, 0.04273, 0.04732, 0.04369, 0.04732, 0.04369, 0.0478, 0.04369, 0.04828, 0.04273, 0.04828, 0.04177, 0.04828, 0.04177, 0.0478, 0.04847, 0.04062, 0.04847, 0.03871, 0.04943, 0.04062, 0.04943, 0.04254, 0.04943, 0.04062, 0.05039, 0.04062, 0.05039, 0.04254, 0.06187, 0.0459, 0.06283, 0.04636, 0.06091, 0.04684, 0.06091, 0.04542, 0.06187, 0.04542, 0.05804, 0.0459, 0.05804, 0.04542, 0.059, 0.04494, 0.05996, 0.04445, 0.06091, 0.04542, 0.06091, 0.04684, 0.05996, 0.04684, 0.059, 0.04636, 0.05039, 0.04062, 0.05134, 0.03871, 0.05134, 0.04062, 0.05039, 0.04254, 0.05039, 0.04062, 0.05134, 0.04062, 0.05134, 0.04254, 0.05039, 0.04254, 0.05134, 0.04254, 0.05134, 0.04445, 0.04943, 0.04924, 0.05039, 0.04924, 0.05039, 0.05019, 0.05039, 0.05211, 0.04847, 0.05211, 0.04847, 0.04924, 0.05134, 0.04254, 0.05134, 0.04062, 0.0523, 0.04062, 0.0523, 0.04254, 0.05134, 0.04445, 0.05134, 0.04254, 0.0523, 0.04254, 0.0523, 0.04445, 0.05134, 0.04062, 0.05134, 0.03871, 0.0523, 0.03871, 0.0523, 0.04062, 0.0523, 0.04062, 0.0523, 0.03871, 0.05326, 0.03871, 0.05326, 0.04062, 0.0523, 0.04254, 0.0523, 0.04062, 0.05326, 0.04062, 0.05326, 0.04254, 0.0523, 0.04445, 0.0523, 0.04254, 0.05326, 0.04254, 0.04464, 0.05402, 0.04273, 0.05785, 0.03794, 0.05785, 0.03698, 0.05785, 0.03698, 0.05402, 0.03794, 0.05211, 0.0389, 0.05211, 0.03986, 0.05211, 0.04081, 0.05211, 0.0456, 0.04684, 0.04464, 0.04636, 0.04464, 0.0459, 0.04656, 0.04542, 0.04943, 0.04542, 0.05039, 0.0459, 0.05039, 0.04636, 0.05039, 0.04684, 0.04943, 0.04828, 0.04847, 0.04828, 0.04751, 0.04828, 0.04656, 0.0478, 0.05326, 0.04062, 0.05326, 0.03871, 0.05421, 0.03871, 0.05421, 0.04062, 0.05421, 0.03871, 0.05517, 0.03679, 0.05517, 0.03871, 0.05421, 0.04062, 0.05421, 0.03871, 0.05517, 0.03871, 0.0389, 0.03679, 0.03986, 0.03871, 0.03986, 0.04062, 0.03794, 0.04062, 0.03794, 0.03871, 0.03794, 0.03679, 0.0523, 0.04828, 0.05326, 0.04828, 0.05326, 0.05019, 0.0523, 0.05211, 0.05134, 0.05211, 0.05039, 0.05019, 0.05039, 0.04924, 0.0523, 0.0459, 0.0523, 0.04542, 0.05421, 0.04542, 0.04273, 0.05785, 0.04751, 0.05594, 0.04847, 0.05594, 0.04847, 0.05785, 0.03842, 0.05977, 0.03794, 0.05785, 0.06474, 0.03871, 0.06666, 0.03871, 0.06666, 0.04062, 0.06379, 0.04062, 0.06379, 0.03871, 0.05804, 0.04062, 0.059, 0.04062, 0.059, 0.04254, 0.05804, 0.04494, 0.059, 0.04445, 0.059, 0.04494, 0.05709, 0.04062, 0.05709, 0.03871, 0.05709, 0.03679, 0.05804, 0.03679, 0.05996, 0.03679, 0.05804, 0.04062, 0.059, 0.04684, 0.059, 0.04636, 0.05996, 0.04684, 0.06187, 0.04494, 0.06187, 0.04254, 0.06283, 0.04254, 0.06283, 0.04494, 0.059, 0.04254, 0.059, 0.04062, 0.05996, 0.04062, 0.05996, 0.04254, 0.059, 0.04445, 0.059, 0.04254, 0.05996, 0.04254, 0.05996, 0.04445, 0.059, 0.04494, 0.059, 0.04445, 0.05996, 0.04445, 0.06091, 0.03679, 0.06187, 0.03679, 0.06187, 0.03871, 0.05326, 0.04684, 0.05326, 0.0478, 0.05326, 0.04828, 0.0523, 0.04828, 0.05134, 0.04828, 0.05039, 0.04828, 0.04943, 0.04828, 0.05039, 0.04684, 0.06187, 0.04254, 0.06187, 0.04062, 0.06283, 0.04062, 0.06283, 0.04254, 0.06187, 0.03871, 0.06187, 0.03679, 0.06283, 0.03871, 0.06187, 0.04062, 0.06187, 0.03871, 0.06283, 0.03871, 0.06283, 0.04062, 0.06283, 0.04062, 0.06283, 0.03871, 0.06379, 0.03871, 0.06379, 0.04062, 0.05996, 0.0478, 0.05996, 0.04732, 0.06091, 0.04732, 0.06187, 0.0478, 0.06091, 0.0478, 0.06379, 0.03871, 0.06474, 0.03679, 0.06474, 0.03871, 0.0456, 0.04062, 0.04656, 0.04062, 0.04464, 0.04494, 0.04369, 0.04494, 0.04369, 0.04445, 0.04369, 0.04254, 0.04464, 0.04254, 0.03986, 0.03871, 0.04369, 0.03871, 0.04369, 0.04062, 0.04369, 0.04254, 0.04273, 0.04254, 0.04177, 0.04254, 0.04081, 0.04254, 0.03986, 0.04062, 0.06666, 0.04062, 0.06666, 0.03871, 0.06761, 0.03871, 0.06761, 0.04062, 0.06379, 0.04636, 0.06474, 0.04636, 0.06474, 0.04828, 0.06379, 0.04828, 0.06283, 0.04828, 0.03698, 0.04494, 0.03794, 0.04445, 0.03794, 0.04494, 0.03794, 0.04732, 0.03698, 0.04684, 0.03698, 0.0459, 0.03794, 0.0459, 0.0389, 0.04732, 0.03698, 0.04062, 0.03698, 0.03871, 0.03794, 0.03871, 0.03794, 0.04062, 0.03698, 0.04062, 0.03794, 0.04062, 0.03794, 0.04254, 0.06283, 0.04494, 0.06283, 0.04254, 0.06283, 0.04062, 0.06379, 0.04062, 0.06666, 0.04062, 0.06761, 0.04062, 0.03794, 0.04254, 0.03794, 0.04445, 0.06761, 0.04494, 0.06761, 0.04542, 0.06666, 0.0459, 0.06666, 0.04636, 0.0657, 0.04636, 0.06474, 0.04636, 0.06379, 0.04636, 0.06283, 0.0459, 0.06283, 0.04542, 0.05709, 0.04062, 0.05709, 0.04494, 0.05709, 0.04542, 0.05613, 0.04542, 0.05421, 0.04542, 0.0523, 0.04542, 0.05134, 0.04494, 0.05134, 0.04445, 0.0523, 0.04445, 0.05326, 0.04254, 0.05326, 0.04062, 0.05421, 0.04062, 0.05517, 0.03871, 0.05709, 0.03871, 0.03794, 0.04445, 0.03794, 0.04254, 0.0389, 0.04254, 0.0389, 0.04445, 0.03794, 0.04494, 0.03794, 0.04445, 0.0389, 0.04445, 0.0389, 0.04494, 0.0657, 0.05211, 0.06666, 0.05211, 0.06666, 0.05402, 0.0657, 0.05402, 0.06474, 0.05211, 0.0389, 0.04494, 0.0389, 0.04445, 0.03986, 0.04445, 0.05517, 0.04828, 0.05613, 0.04828, 0.05613, 0.04828, 0.05517, 0.04828, 0.0389, 0.04445, 0.0389, 0.04254, 0.03986, 0.04254, 0.03986, 0.04445, 0.03794, 0.04828, 0.0389, 0.04828, 0.0389, 0.04828, 0.03794, 0.04828, 0.05326, 0.04828, 0.05421, 0.04828, 0.05421, 0.04828, 0.05326, 0.04828, 0.03986, 0.0478, 0.03986, 0.04732, 0.04177, 0.04732, 0.04177, 0.0478, 0.04081, 0.04828, 0.03986, 0.04828, 0.0456, 0.04828, 0.04656, 0.04828, 0.04656, 0.04828, 0.0456, 0.04828, 0.03986, 0.04254, 0.03986, 0.04062, 0.04081, 0.04254, 0.06379, 0.04828, 0.06474, 0.04828, 0.06474, 0.04828, 0.06379, 0.04828, 0.03986, 0.04445, 0.03986, 0.04254, 0.04081, 0.04254, 0.04081, 0.04445, 0.05613, 0.04828, 0.05709, 0.04828, 0.05709, 0.04828, 0.05613, 0.04828, 0.06666, 0.04828, 0.06761, 0.04828, 0.06761, 0.04828, 0.06666, 0.04828, 0.06091, 0.04828, 0.06187, 0.04828, 0.06187, 0.04828, 0.06091, 0.04828, 0.05134, 0.04828, 0.0523, 0.04828, 0.0523, 0.04828, 0.05134, 0.04828, 0.04081, 0.04828, 0.04177, 0.04828, 0.04177, 0.04828, 0.04081, 0.04828, 0.0389, 0.04828, 0.03986, 0.04828, 0.03986, 0.04828, 0.0389, 0.04828, 0.06187, 0.04828, 0.06283, 0.04828, 0.06283, 0.04828, 0.06187, 0.04828, 0.059, 0.04828, 0.05996, 0.04828, 0.05996, 0.04828, 0.059, 0.04828, 0.04081, 0.04445, 0.04081, 0.04254, 0.04177, 0.04254, 0.04177, 0.04445, 0.04847, 0.04828, 0.04943, 0.04828, 0.04943, 0.04828, 0.04847, 0.04828, 0.06474, 0.04828, 0.0657, 0.04828, 0.0657, 0.04828, 0.06474, 0.04828, 0.05421, 0.04828, 0.05517, 0.04828, 0.05517, 0.04828, 0.05421, 0.04828, 0.04177, 0.04445, 0.04177, 0.04254, 0.04273, 0.04254, 0.04273, 0.04445, 0.04177, 0.04828, 0.04273, 0.04828, 0.04273, 0.04828, 0.04177, 0.04828, 0.04177, 0.04445, 0.04273, 0.04445, 0.04273, 0.04494, 0.059, 0.04684, 0.05996, 0.04684, 0.05996, 0.04732, 0.05996, 0.0478, 0.05996, 0.04828, 0.059, 0.04828, 0.04369, 0.04828, 0.04464, 0.04828, 0.04464, 0.04828, 0.04369, 0.04828, 0.05709, 0.04828, 0.05804, 0.04828, 0.05804, 0.04828, 0.05709, 0.04828, 0.04943, 0.04828, 0.05039, 0.04828, 0.05039, 0.04828, 0.04943, 0.04828, 0.04656, 0.04828, 0.04751, 0.04828, 0.04751, 0.04828, 0.04656, 0.04828, 0.03698, 0.04828, 0.03794, 0.04828, 0.03794, 0.04828, 0.03698, 0.04828, 0.04464, 0.04828, 0.0456, 0.04828, 0.0456, 0.04828, 0.04464, 0.04828, 0.05996, 0.04828, 0.06091, 0.04828, 0.06091, 0.04828, 0.05996, 0.04828, 0.03986, 0.04828, 0.04081, 0.04828, 0.04081, 0.04828, 0.03986, 0.04828, 0.04273, 0.04445, 0.04273, 0.04254, 0.04369, 0.04254, 0.04369, 0.04445, 0.0523, 0.04828, 0.05326, 0.04828, 0.05326, 0.04828, 0.0523, 0.04828, 0.04273, 0.04494, 0.04273, 0.04445, 0.04369, 0.04445, 0.04369, 0.04494, 0.04273, 0.04684, 0.04369, 0.04636, 0.04369, 0.04684, 0.04369, 0.04254, 0.04369, 0.04062, 0.04464, 0.04062, 0.04464, 0.04254, 0.06283, 0.04828, 0.06379, 0.04828, 0.06379, 0.04828, 0.06283, 0.04828, 0.04273, 0.04828, 0.04369, 0.04828, 0.04369, 0.04828, 0.04273, 0.04828, 0.05804, 0.05019, 0.05804, 0.04924, 0.05804, 0.04828, 0.059, 0.04828, 0.05996, 0.04828, 0.05996, 0.04924, 0.05996, 0.05019, 0.059, 0.05019, 0.04751, 0.04828, 0.04847, 0.04828, 0.04847, 0.04828, 0.04751, 0.04828, 0.05039, 0.04828, 0.05134, 0.04828, 0.05134, 0.04828, 0.05039, 0.04828, 0.0657, 0.04828, 0.06666, 0.04828, 0.06666, 0.04828, 0.0657, 0.04828, 0.05804, 0.04828, 0.059, 0.04828, 0.059, 0.04828, 0.05804, 0.04828, 0.04464, 0.04924, 0.04464, 0.04828, 0.0456, 0.04828, 0.0456, 0.04924, 0.04081, 0.04445, 0.04177, 0.04445, 0.04273, 0.04494, 0.04369, 0.04494, 0.04369, 0.04542, 0.04369, 0.0459, 0.04369, 0.04636, 0.04273, 0.04684, 0.04177, 0.04732, 0.03986, 0.04732, 0.0389, 0.04732, 0.03794, 0.0459, 0.03794, 0.04542, 0.03794, 0.04494, 0.0389, 0.04494, 0.03986, 0.04445, 0.05613, 0.04684, 0.05804, 0.0478, 0.05804, 0.04828, 0.05709, 0.04828, 0.05613, 0.04828, 0.05517, 0.04828, 0.05421, 0.04828, 0.05326, 0.04828, 0.05326, 0.0478, 0.06187, 0.04924, 0.06379, 0.04924, 0.06187, 0.05019, 0.06091, 0.05019, 0.06091, 0.04924, 0.0456, 0.05211, 0.0456, 0.05019, 0.04656, 0.05019, 0.04656, 0.05211, 0.04656, 0.05402, 0.04656, 0.05211, 0.04751, 0.05211, 0.04751, 0.05402, 0.04751, 0.05402, 0.04751, 0.05211, 0.04847, 0.05211, 0.04847, 0.04924, 0.04847, 0.04828, 0.04943, 0.04828, 0.04943, 0.04924, 0.0657, 0.04924, 0.06666, 0.04924, 0.06666, 0.05211, 0.0657, 0.05211, 0.04847, 0.05785, 0.0523, 0.05785, 0.04895, 0.05977, 0.04943, 0.04924, 0.04943, 0.04828, 0.05039, 0.04828, 0.05039, 0.04924, 0.04656, 0.04062, 0.04751, 0.04062, 0.04943, 0.04254, 0.04943, 0.04494, 0.04464, 0.04494, 0.05039, 0.05211, 0.05039, 0.05019, 0.05134, 0.05211, 0.03794, 0.0478, 0.03794, 0.04828, 0.06761, 0.04828, 0.06666, 0.04828, 0.0657, 0.04828, 0.06474, 0.04828, 0.06474, 0.04636, 0.0657, 0.04636, 0.06666, 0.04684, 0.06761, 0.04684, 0.03794, 0.04732, 0.0523, 0.05211, 0.05326, 0.05019, 0.05326, 0.05211, 0.05278, 0.05977, 0.0523, 0.05785, 0.05326, 0.05785, 0.05326, 0.05019, 0.05326, 0.04828, 0.05421, 0.04828, 0.05517, 0.04828, 0.05613, 0.04828, 0.05613, 0.04924, 0.05517, 0.04924, 0.05421, 0.05019, 0.05326, 0.05211, 0.05326, 0.05019, 0.05421, 0.05019, 0.05421, 0.05211, 0.05804, 0.0459, 0.059, 0.04636, 0.059, 0.04684, 0.05804, 0.0478, 0.05613, 0.04684, 0.05613, 0.0459, 0.05709, 0.0459, 0.05517, 0.05211, 0.05517, 0.05019, 0.05613, 0.05019, 0.05613, 0.05211, 0.05517, 0.05211, 0.05613, 0.05211, 0.05709, 0.05211, 0.05804, 0.05211, 0.059, 0.05211, 0.05326, 0.05785, 0.0523, 0.05785, 0.04847, 0.05785, 0.04847, 0.05594, 0.0523, 0.05211, 0.05326, 0.05211, 0.05421, 0.05211, 0.06761, 0.04924, 0.03794, 0.05019, 0.03794, 0.05211, 0.06761, 0.05211, 0.06666, 0.05211, 0.06666, 0.04924, 0.05613, 0.04924, 0.05613, 0.04828, 0.05709, 0.04828, 0.05709, 0.04924, 0.05613, 0.05211, 0.05613, 0.05019, 0.05709, 0.05019, 0.05709, 0.05211, 0.05709, 0.04924, 0.05709, 0.04828, 0.05804, 0.04828, 0.05804, 0.04924, 0.05709, 0.05211, 0.05709, 0.05019, 0.05804, 0.05019, 0.05804, 0.05211, 0.05421, 0.05019, 0.05517, 0.04924, 0.05517, 0.05019, 0.05517, 0.05211, 0.05421, 0.05211, 0.05804, 0.05211, 0.05804, 0.05019, 0.059, 0.05019, 0.059, 0.05211, 0.059, 0.05211, 0.059, 0.05019, 0.05996, 0.05019, 0.05996, 0.05211, 0.05996, 0.05211, 0.05996, 0.05019, 0.06091, 0.05019, 0.06091, 0.05211, 0.06091, 0.05211, 0.06091, 0.05019, 0.06187, 0.05019, 0.06187, 0.05211, 0.06091, 0.05211, 0.06187, 0.05211, 0.06187, 0.05402, 0.05996, 0.04254, 0.05996, 0.04062, 0.06187, 0.04062, 0.06187, 0.04254, 0.06187, 0.04494, 0.06187, 0.04542, 0.06091, 0.04542, 0.05996, 0.04445, 0.06283, 0.04636, 0.06379, 0.04636, 0.06283, 0.04828, 0.06187, 0.04828, 0.06187, 0.0478, 0.06091, 0.04732, 0.06091, 0.04684, 0.06187, 0.05402, 0.06283, 0.05402, 0.06283, 0.05594, 0.05326, 0.03871, 0.0523, 0.03871, 0.05134, 0.03871, 0.05421, 0.03488, 0.05804, 0.03679, 0.05709, 0.03679, 0.05517, 0.03679, 0.05421, 0.03871, 0.06187, 0.05402, 0.06187, 0.05211, 0.06283, 0.05211, 0.06283, 0.05402, 0.06474, 0.05594, 0.06283, 0.05594, 0.06283, 0.05402, 0.06283, 0.05211, 0.06474, 0.05211, 0.0657, 0.05402, 0.0657, 0.05594, 0.06379, 0.04924, 0.06379, 0.04828, 0.06474, 0.04828, 0.06474, 0.04924, 0.03794, 0.04062, 0.03986, 0.04062, 0.03986, 0.04254, 0.0389, 0.04254, 0.03794, 0.04254, 0.06474, 0.05785, 0.06474, 0.05594, 0.0657, 0.05594, 0.0657, 0.05785, 0.06522, 0.05977, 0.06474, 0.05785, 0.0657, 0.05785, 0.06618, 0.05977, 0.0657, 0.05785, 0.06666, 0.05785, 0.04943, 0.04494, 0.04943, 0.04542, 0.04656, 0.04542, 0.04464, 0.04542, 0.04464, 0.04494, 0.0657, 0.05785, 0.0657, 0.05594, 0.06666, 0.05785, 0.06666, 0.05402, 0.06666, 0.05211, 0.06761, 0.05211, 0.06761, 0.05402, 0.06714, 0.05977, 0.06666, 0.05785, 0.06761, 0.05785, 0.03746, 0.05977, 0.03698, 0.05785, 0.03794, 0.05785, 0.03698, 0.05402, 0.03698, 0.05211, 0.03794, 0.05211, 0.03794, 0.04924, 0.03794, 0.04828, 0.0389, 0.04828, 0.0389, 0.04924, 0.03794, 0.05211, 0.03794, 0.05019, 0.0389, 0.05019, 0.0389, 0.05211, 0.0389, 0.04924, 0.0389, 0.04828, 0.03986, 0.04828, 0.03986, 0.04924, 0.0389, 0.05211, 0.0389, 0.05019, 0.03986, 0.05019, 0.03986, 0.05211, 0.03986, 0.04924, 0.03986, 0.04828, 0.04081, 0.04828, 0.04081, 0.04924, 0.03986, 0.05211, 0.03986, 0.05019, 0.04081, 0.05019, 0.04081, 0.05211, 0.04081, 0.04924, 0.04081, 0.04828, 0.04177, 0.04828, 0.04177, 0.04924, 0.06091, 0.04828, 0.06187, 0.04828, 0.06187, 0.04924, 0.06091, 0.04924, 0.05996, 0.04924, 0.05996, 0.04828, 0.03698, 0.04924, 0.03794, 0.04924, 0.0389, 0.04924, 0.0389, 0.05019, 0.03794, 0.05019, 0.06666, 0.03679, 0.03794, 0.03679, 0.03794, 0.03871, 0.06761, 0.03871, 0.06666, 0.03871, 0.04177, 0.04924, 0.04177, 0.04828, 0.04273, 0.04828, 0.04273, 0.04924, 0.04369, 0.0459, 0.04369, 0.04542, 0.04464, 0.04542, 0.04464, 0.0459, 0.04369, 0.04542, 0.04369, 0.04494, 0.04464, 0.04494, 0.04464, 0.04542, 0.06666, 0.05785, 0.0657, 0.05594, 0.0657, 0.05402, 0.06666, 0.05402, 0.06761, 0.05402, 0.06761, 0.05785, 0.04464, 0.05402, 0.04656, 0.05402, 0.04751, 0.05402, 0.04751, 0.05594, 0.04273, 0.05785, 0.03698, 0.0459, 0.03698, 0.04542, 0.03794, 0.04542, 0.03794, 0.0459, 0.03698, 0.04542, 0.03698, 0.04494, 0.03794, 0.04494, 0.03794, 0.04542, 0.06666, 0.0459, 0.06761, 0.04542, 0.06761, 0.0459, 0.04369, 0.04062, 0.04369, 0.03871, 0.04656, 0.03871, 0.04656, 0.04062, 0.0456, 0.04062, 0.04464, 0.04062, 0.0523, 0.04636, 0.05326, 0.04636, 0.05326, 0.04684, 0.05039, 0.04684, 0.05039, 0.04636, 0.05134, 0.04636, 0.06283, 0.04636, 0.06283, 0.0459, 0.06379, 0.04636, 0.06187, 0.0459, 0.06283, 0.0459, 0.06283, 0.04636, 0.06187, 0.0459, 0.06187, 0.04542, 0.06283, 0.04542, 0.06283, 0.0459, 0.06187, 0.04542, 0.06187, 0.04494, 0.06283, 0.04494, 0.06283, 0.04542, 0.04943, 0.04542, 0.04943, 0.04494, 0.04943, 0.04254, 0.05039, 0.04254, 0.05134, 0.04445, 0.05134, 0.04494, 0.05134, 0.04542, 0.05039, 0.04542, 0.04464, 0.0459, 0.04464, 0.04542, 0.04656, 0.04542, 0.05804, 0.04542, 0.05804, 0.04494, 0.059, 0.04494, 0.05709, 0.0459, 0.05709, 0.04542, 0.05804, 0.04542, 0.05804, 0.0459, 0.05709, 0.04542, 0.05709, 0.04494, 0.05804, 0.04494, 0.05804, 0.04542, 0.05613, 0.0459, 0.05613, 0.04542, 0.05709, 0.04542, 0.05709, 0.0459, 0.05134, 0.04636, 0.05134, 0.0459, 0.0523, 0.0459, 0.0523, 0.04636, 0.05039, 0.04636, 0.05039, 0.0459, 0.05134, 0.0459, 0.05134, 0.04636, 0.05039, 0.0459, 0.05039, 0.04542, 0.05134, 0.04542, 0.05134, 0.0459, 0.04943, 0.04542, 0.05039, 0.04542, 0.05039, 0.0459, 0.06474, 0.03679, 0.06666, 0.03679, 0.06666, 0.03871, 0.06474, 0.03871, 0.05134, 0.03871, 0.05039, 0.04062, 0.04943, 0.04062, 0.04847, 0.03871, 0.04751, 0.03871, 0.04656, 0.03679, 0.0389, 0.03679, 0.03794, 0.03679, 0.06666, 0.03679, 0.06474, 0.03679, 0.06379, 0.03871, 0.06283, 0.03871, 0.06187, 0.03679, 0.06091, 0.03679, 0.05996, 0.03679, 0.05804, 0.03679, 0.05421, 0.03488, 0.05134, 0.04542, 0.05134, 0.04494, 0.0523, 0.04542, 0.0523, 0.0459, 0.05134, 0.0459, 0.04369, 0.0478, 0.04369, 0.04732, 0.04464, 0.04732, 0.04464, 0.0478, 0.04177, 0.0478, 0.04177, 0.04732, 0.04273, 0.04732, 0.0389, 0.0478, 0.0389, 0.04732, 0.03986, 0.04732, 0.03986, 0.0478, 0.03794, 0.0478, 0.03794, 0.04732, 0.0389, 0.04732, 0.0389, 0.0478, 0.05134, 0.05211, 0.0523, 0.05211, 0.04847, 0.05594, 0.04751, 0.05594, 0.04751, 0.05402, 0.04847, 0.05211, 0.05039, 0.05211, 0.06379, 0.04924, 0.06474, 0.04924, 0.0657, 0.04924, 0.0657, 0.05211, 0.06474, 0.05211, 0.06283, 0.05211, 0.06187, 0.05211, 0.06187, 0.05019, 0.05517, 0.03679, 0.05709, 0.03679, 0.05709, 0.03871, 0.05517, 0.03871, 0.03698, 0.04828, 0.03794, 0.04828, 0.03794, 0.04924, 0.06761, 0.04924, 0.06666, 0.04924, 0.0657, 0.04924, 0.06474, 0.04924, 0.06474, 0.04828, 0.0657, 0.04828, 0.06666, 0.04828, 0.04369, 0.04732, 0.04369, 0.04684, 0.04464, 0.04684, 0.04464, 0.04732, 0.04273, 0.04732, 0.04273, 0.04684, 0.04369, 0.04684, 0.04369, 0.04732, 0.04177, 0.04732, 0.04273, 0.04684, 0.04273, 0.04732, 0.05326, 0.04684, 0.05326, 0.04636, 0.0523, 0.04636, 0.0523, 0.0459, 0.05421, 0.04542, 0.05613, 0.04542, 0.05613, 0.0459, 0.05613, 0.04684, 0.05326, 0.0478, 0.06666, 0.04636, 0.06666, 0.0459, 0.06761, 0.0459, 0.06761, 0.04684, 0.06666, 0.04684, 0.05996, 0.04732, 0.05996, 0.04684, 0.06091, 0.04684, 0.06091, 0.04732, 0.05996, 0.04062, 0.059, 0.04062, 0.05804, 0.04062, 0.05996, 0.03679, 0.06091, 0.03679, 0.06187, 0.03871, 0.06187, 0.04062, 0.04464, 0.04732, 0.04464, 0.04684, 0.0456, 0.04684, 0.04656, 0.0478, 0.0456, 0.0478, 0.04464, 0.0478, 0.05804, 0.04828, 0.05804, 0.0478, 0.059, 0.04684, 0.059, 0.04828, 0.04273, 0.04924, 0.0456, 0.05211, 0.04656, 0.05211, 0.04656, 0.05402, 0.04464, 0.05402, 0.04081, 0.05211, 0.04081, 0.05019, 0.04081, 0.04924, 0.04177, 0.04924, 0.04464, 0.04828, 0.04464, 0.0478, 0.0456, 0.0478, 0.0456, 0.04828, 0.0456, 0.04828, 0.0456, 0.0478, 0.04656, 0.0478, 0.04656, 0.04828, 0.04656, 0.04828, 0.04656, 0.0478, 0.04751, 0.04828, 0.04847, 0.04924, 0.04847, 0.05211, 0.04751, 0.05211, 0.04656, 0.05211, 0.04656, 0.05019, 0.05709, 0.04062, 0.05804, 0.04062, 0.059, 0.04254, 0.059, 0.04445, 0.05804, 0.04494, 0.05709, 0.04494, 0.05996, 0.04828, 0.05996, 0.0478, 0.06091, 0.0478, 0.06091, 0.04828, 0.06091, 0.04828, 0.06091, 0.0478, 0.06187, 0.0478, 0.06187, 0.04828, 0.06187, 0.05402, 0.06283, 0.05594, 0.06474, 0.05594, 0.06474, 0.05785, 0.05374, 0.05977, 0.05326, 0.05785, 0.059, 0.05211, 0.05996, 0.05211, 0.06091, 0.05211, 0.03794, 0.04828, 0.03794, 0.0478, 0.0389, 0.0478, 0.0389, 0.04828, 0.0389, 0.04828, 0.0389, 0.0478, 0.03986, 0.0478, 0.03986, 0.04828, 0.04081, 0.04828, 0.04177, 0.0478, 0.04177, 0.04828, 0.06283, 0.04828, 0.06379, 0.04828, 0.06379, 0.04924, 0.06187, 0.04924, 0.06187, 0.04828, 0.04369, 0.04828, 0.04369, 0.0478, 0.04464, 0.0478, 0.04464, 0.04828, 0.03986, 0.05019, 0.03986, 0.04924, 0.04081, 0.04924, 0.04081, 0.05019, 0.0389, 0.05019, 0.0389, 0.04924, 0.03986, 0.04924, 0.03986, 0.05019, 0.04369, 0.04636, 0.04369, 0.0459, 0.04464, 0.0459, 0.04464, 0.04636, 0.04464, 0.04684, 0.04369, 0.04684, 0.05996, 0.05019, 0.05996, 0.04924, 0.06091, 0.04924, 0.06091, 0.05019, 0.05709, 0.05019, 0.05709, 0.04924, 0.05804, 0.04924, 0.05804, 0.05019, 0.05613, 0.05019, 0.05613, 0.04924, 0.05709, 0.04924, 0.05709, 0.05019, 0.05517, 0.05019, 0.05517, 0.04924, 0.05613, 0.04924, 0.05613, 0.05019, 0.0657, 0.04636, 0.06666, 0.04636, 0.06666, 0.04684, 0.04847, 0.04062, 0.04943, 0.04062, 0.04943, 0.04254, 0.04751, 0.04062, 0.0456, 0.05019, 0.0456, 0.04924, 0.0456, 0.04828, 0.04656, 0.04828, 0.04751, 0.04828, 0.04847, 0.04828, 0.04847, 0.04924, 0.04656, 0.05019, 0.04273, 0.04924, 0.04464, 0.04924, 0.0456, 0.04924, 0.0456, 0.05019, 0.0456, 0.05211])
me_sphere_003.materials.append(mat_material_003)
me_sphere_003.use_remesh_preserve_volume = False
me_sphere_003.use_remesh_preserve_attributes = False
me_sphere_003.use_mirror_vertex_groups = False
me_sphere_003.update()

# ---- objects
ob_light = bpy.data.objects.new('Light', light_light)
ob_camera = bpy.data.objects.new('Camera', cam_camera)
ob_stone_2 = bpy.data.objects.new('stone_2', me_sphere_001)
ob_stone_1 = bpy.data.objects.new('stone_1', me_sphere_002)
ob_stone_3 = bpy.data.objects.new('stone_3', me_sphere_003)

# ---- transforms, parenting, visibility, modifiers, constraints
ob_light.location = (4.076, 1.005, 5.904)
ob_light.rotation_euler = (0.6503, 0.05522, 1.866)
ob_light.lock_rotations_4d = False
ob_light.empty_display_type = 'ARROWS'
ob_light.color = (0.0, 0.0, 0.0, 0.0)
ob_light.lineart.crease_threshold = 0.0
ob_camera.location = (7.359, -6.926, 4.958)
ob_camera.rotation_euler = (1.109, 0.0, 0.8149)
ob_camera.lock_rotations_4d = False
ob_camera.empty_display_type = 'ARROWS'
ob_camera.color = (0.0, 0.0, 0.0, 0.0)
ob_camera.display_type = 'WIRE'
ob_camera.lineart.crease_threshold = 0.0
ob_stone_2.location = (0.0, 9.228, 0.5537)
ob_stone_2.lineart.crease_threshold = 0.0
ob_stone_1.location = (0.0, 6.332, 0.5728)
ob_stone_1.lineart.crease_threshold = 0.0
ob_stone_3.location = (-2.699, 7.857, 1.769)
ob_stone_3.rotation_euler = (-3.142, -0.0, 0.0)
ob_stone_3.lineart.crease_threshold = 0.0

# ---- collection membership
col_collection.objects.link(ob_light)
col_collection.objects.link(ob_camera)
col_collection.objects.link(ob_stone_2)
col_collection.objects.link(ob_stone_1)
col_collection.objects.link(ob_stone_3)

# ---- scene / render settings (as saved in the file)
scene.camera = ob_camera
scene.frame_start = 1; scene.frame_end = 250; scene.frame_set(1)
scene.render.engine = 'BLENDER_EEVEE_NEXT'
scene.cycles.use_denoising = False
scene.cycles.samples = 128
scene.cycles.sampling_pattern = 'TABULATED_SOBOL'
scene.cycles.use_adaptive_sampling = False
scene.cycles.use_light_tree = False
scene.view_settings.view_transform = 'Filmic'
bpy.context.view_layer.update()

